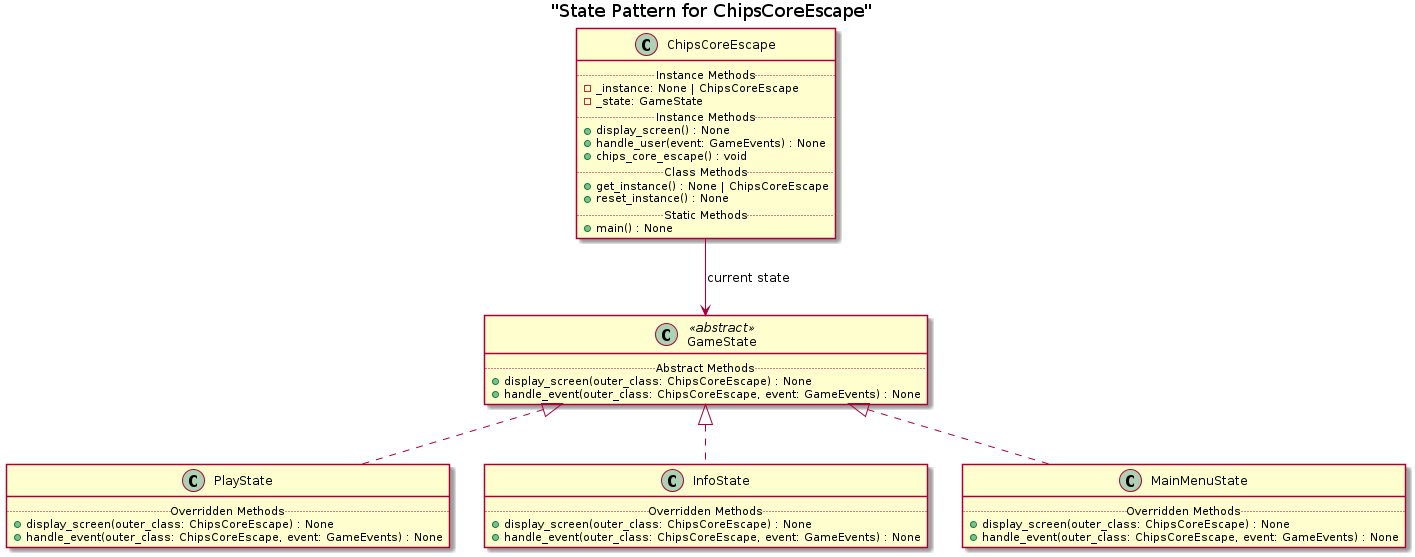

The diagram above was rendered by PlantUML. Its source (embedded in the PNG):
@startuml
title "State Pattern for ChipsCoreEscape"

class GameState <<abstract>>{
    ..Abstract Methods..
    + display_screen(outer_class: ChipsCoreEscape) : None
    + handle_event(outer_class: ChipsCoreEscape, event: GameEvents) : None
}

class PlayState implements GameState{
    ..Overridden Methods..
    + display_screen(outer_class: ChipsCoreEscape) : None
    + handle_event(outer_class: ChipsCoreEscape, event: GameEvents) : None
}

class InfoState implements GameState{
    ..Overridden Methods..
    + display_screen(outer_class: ChipsCoreEscape) : None
    + handle_event(outer_class: ChipsCoreEscape, event: GameEvents) : None
}

class MainMenuState implements GameState {
    ..Overridden Methods..
    + display_screen(outer_class: ChipsCoreEscape) : None
    + handle_event(outer_class: ChipsCoreEscape, event: GameEvents) : None
}

class ChipsCoreEscape {
    ..Instance Methods..
    - _instance: None | ChipsCoreEscape
    - _state: GameState
    ..Instance Methods..
    + display_screen() : None
    + handle_user(event: GameEvents) : None
    + chips_core_escape() : void
    ..Class Methods..
    + get_instance() : None | ChipsCoreEscape
    + reset_instance() : None
    ..Static Methods..
    + main() : None
}

ChipsCoreEscape --> GameState : "current state"

@enduml